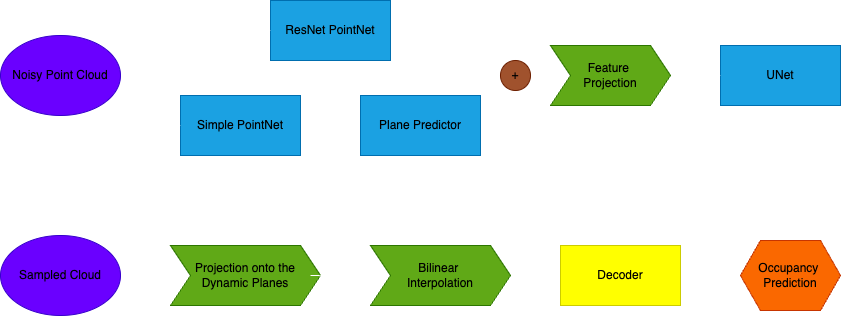

The diagram above was exported from draw.io. Its source (the exported page's mxGraphModel, read from the mxfile embedded in the PNG):
<mxGraphModel dx="1368" dy="911" grid="1" gridSize="10" guides="1" tooltips="1" connect="1" arrows="1" fold="1" page="1" pageScale="1" pageWidth="827" pageHeight="1169" math="0" shadow="0">
  <root>
    <mxCell id="0" />
    <mxCell id="1" parent="0" />
    <mxCell id="Gu6_i3hfGFWxAhdbxtKn-35" style="edgeStyle=orthogonalEdgeStyle;rounded=0;orthogonalLoop=1;jettySize=auto;html=1;exitX=1;exitY=0.5;exitDx=0;exitDy=0;entryX=0.5;entryY=0;entryDx=0;entryDy=0;" edge="1" parent="1" source="Gu6_i3hfGFWxAhdbxtKn-1" target="Gu6_i3hfGFWxAhdbxtKn-28">
      <mxGeometry relative="1" as="geometry" />
    </mxCell>
    <mxCell id="Gu6_i3hfGFWxAhdbxtKn-1" value="ResNet PointNet" style="rounded=0;whiteSpace=wrap;html=1;fillColor=#1ba1e2;fontColor=#000000;strokeColor=#006EAF;" vertex="1" parent="1">
      <mxGeometry x="300" y="255" width="120" height="60" as="geometry" />
    </mxCell>
    <mxCell id="Gu6_i3hfGFWxAhdbxtKn-7" style="edgeStyle=orthogonalEdgeStyle;rounded=0;orthogonalLoop=1;jettySize=auto;html=1;exitX=1;exitY=0.5;exitDx=0;exitDy=0;entryX=0;entryY=0.5;entryDx=0;entryDy=0;" edge="1" parent="1" source="Gu6_i3hfGFWxAhdbxtKn-2" target="Gu6_i3hfGFWxAhdbxtKn-3">
      <mxGeometry relative="1" as="geometry" />
    </mxCell>
    <mxCell id="Gu6_i3hfGFWxAhdbxtKn-2" value="Simple PointNet" style="rounded=0;whiteSpace=wrap;html=1;fillColor=#1ba1e2;strokeColor=#006EAF;fontColor=#000000;" vertex="1" parent="1">
      <mxGeometry x="210" y="350" width="120" height="60" as="geometry" />
    </mxCell>
    <mxCell id="Gu6_i3hfGFWxAhdbxtKn-34" style="edgeStyle=orthogonalEdgeStyle;rounded=0;orthogonalLoop=1;jettySize=auto;html=1;exitX=1;exitY=0.5;exitDx=0;exitDy=0;entryX=0.5;entryY=0;entryDx=0;entryDy=0;" edge="1" parent="1" source="Gu6_i3hfGFWxAhdbxtKn-3" target="Gu6_i3hfGFWxAhdbxtKn-24">
      <mxGeometry relative="1" as="geometry" />
    </mxCell>
    <mxCell id="Gu6_i3hfGFWxAhdbxtKn-36" style="edgeStyle=orthogonalEdgeStyle;rounded=0;orthogonalLoop=1;jettySize=auto;html=1;exitX=1;exitY=0.5;exitDx=0;exitDy=0;entryX=0.5;entryY=1;entryDx=0;entryDy=0;" edge="1" parent="1" source="Gu6_i3hfGFWxAhdbxtKn-3" target="Gu6_i3hfGFWxAhdbxtKn-28">
      <mxGeometry relative="1" as="geometry" />
    </mxCell>
    <mxCell id="Gu6_i3hfGFWxAhdbxtKn-3" value="Plane Predictor" style="rounded=0;whiteSpace=wrap;html=1;fillColor=#1ba1e2;fontColor=#000000;strokeColor=#006EAF;" vertex="1" parent="1">
      <mxGeometry x="390" y="350" width="120" height="60" as="geometry" />
    </mxCell>
    <mxCell id="Gu6_i3hfGFWxAhdbxtKn-12" style="edgeStyle=orthogonalEdgeStyle;rounded=0;orthogonalLoop=1;jettySize=auto;html=1;exitX=1;exitY=0.5;exitDx=0;exitDy=0;" edge="1" parent="1">
      <mxGeometry relative="1" as="geometry">
        <mxPoint x="600" y="330" as="targetPoint" />
        <mxPoint x="560" y="330" as="sourcePoint" />
      </mxGeometry>
    </mxCell>
    <mxCell id="Gu6_i3hfGFWxAhdbxtKn-8" style="edgeStyle=orthogonalEdgeStyle;rounded=0;orthogonalLoop=1;jettySize=auto;html=1;exitX=1;exitY=0.5;exitDx=0;exitDy=0;entryX=0;entryY=0.5;entryDx=0;entryDy=0;" edge="1" parent="1" source="Gu6_i3hfGFWxAhdbxtKn-6" target="Gu6_i3hfGFWxAhdbxtKn-2">
      <mxGeometry relative="1" as="geometry" />
    </mxCell>
    <mxCell id="Gu6_i3hfGFWxAhdbxtKn-9" style="edgeStyle=orthogonalEdgeStyle;rounded=0;orthogonalLoop=1;jettySize=auto;html=1;exitX=1;exitY=0.5;exitDx=0;exitDy=0;entryX=0;entryY=0.5;entryDx=0;entryDy=0;" edge="1" parent="1" source="Gu6_i3hfGFWxAhdbxtKn-6" target="Gu6_i3hfGFWxAhdbxtKn-1">
      <mxGeometry relative="1" as="geometry">
        <Array as="points">
          <mxPoint x="180" y="330" />
          <mxPoint x="180" y="285" />
        </Array>
      </mxGeometry>
    </mxCell>
    <mxCell id="Gu6_i3hfGFWxAhdbxtKn-6" value="Noisy Point Cloud" style="ellipse;whiteSpace=wrap;html=1;fillColor=#6a00ff;strokeColor=#3700CC;fontColor=#000000;" vertex="1" parent="1">
      <mxGeometry x="30" y="290" width="120" height="80" as="geometry" />
    </mxCell>
    <mxCell id="Gu6_i3hfGFWxAhdbxtKn-23" style="edgeStyle=orthogonalEdgeStyle;rounded=0;orthogonalLoop=1;jettySize=auto;html=1;exitX=0.5;exitY=1;exitDx=0;exitDy=0;entryX=0.5;entryY=0;entryDx=0;entryDy=0;" edge="1" parent="1" source="Gu6_i3hfGFWxAhdbxtKn-14" target="Gu6_i3hfGFWxAhdbxtKn-25">
      <mxGeometry relative="1" as="geometry">
        <mxPoint x="520" y="500" as="targetPoint" />
        <Array as="points">
          <mxPoint x="810" y="480" />
          <mxPoint x="470" y="480" />
        </Array>
      </mxGeometry>
    </mxCell>
    <mxCell id="Gu6_i3hfGFWxAhdbxtKn-14" value="UNet" style="rounded=0;whiteSpace=wrap;html=1;fillColor=#1ba1e2;fontColor=#000000;strokeColor=#006EAF;" vertex="1" parent="1">
      <mxGeometry x="750" y="300" width="120" height="60" as="geometry" />
    </mxCell>
    <mxCell id="Gu6_i3hfGFWxAhdbxtKn-20" style="edgeStyle=orthogonalEdgeStyle;rounded=0;orthogonalLoop=1;jettySize=auto;html=1;exitX=1;exitY=0.5;exitDx=0;exitDy=0;" edge="1" parent="1" source="Gu6_i3hfGFWxAhdbxtKn-18" target="Gu6_i3hfGFWxAhdbxtKn-24">
      <mxGeometry relative="1" as="geometry">
        <mxPoint x="220" y="530" as="targetPoint" />
      </mxGeometry>
    </mxCell>
    <mxCell id="Gu6_i3hfGFWxAhdbxtKn-18" value="Sampled Cloud" style="ellipse;whiteSpace=wrap;html=1;fillColor=#6a00ff;fontColor=#000000;strokeColor=#3700CC;" vertex="1" parent="1">
      <mxGeometry x="30" y="490" width="120" height="80" as="geometry" />
    </mxCell>
    <mxCell id="Gu6_i3hfGFWxAhdbxtKn-24" value="Projection onto the Dynamic Planes" style="shape=step;perimeter=stepPerimeter;whiteSpace=wrap;html=1;fixedSize=1;fillColor=#60a917;fontColor=#000000;strokeColor=#2D7600;" vertex="1" parent="1">
      <mxGeometry x="200" y="500" width="150" height="60" as="geometry" />
    </mxCell>
    <mxCell id="Gu6_i3hfGFWxAhdbxtKn-30" style="edgeStyle=orthogonalEdgeStyle;rounded=0;orthogonalLoop=1;jettySize=auto;html=1;exitX=1;exitY=0.5;exitDx=0;exitDy=0;entryX=0;entryY=0.5;entryDx=0;entryDy=0;" edge="1" parent="1" source="Gu6_i3hfGFWxAhdbxtKn-25" target="Gu6_i3hfGFWxAhdbxtKn-29">
      <mxGeometry relative="1" as="geometry" />
    </mxCell>
    <mxCell id="Gu6_i3hfGFWxAhdbxtKn-27" style="edgeStyle=orthogonalEdgeStyle;rounded=0;orthogonalLoop=1;jettySize=auto;html=1;exitX=1;exitY=0.5;exitDx=0;exitDy=0;entryX=0;entryY=0.5;entryDx=0;entryDy=0;" edge="1" parent="1" source="Gu6_i3hfGFWxAhdbxtKn-26" target="Gu6_i3hfGFWxAhdbxtKn-14">
      <mxGeometry relative="1" as="geometry" />
    </mxCell>
    <mxCell id="Gu6_i3hfGFWxAhdbxtKn-26" value="Feature&amp;nbsp;&lt;div&gt;Projection&lt;/div&gt;" style="shape=step;perimeter=stepPerimeter;whiteSpace=wrap;html=1;fixedSize=1;fillColor=#60a917;fontColor=#000000;strokeColor=#2D7600;" vertex="1" parent="1">
      <mxGeometry x="580" y="300" width="120" height="60" as="geometry" />
    </mxCell>
    <mxCell id="Gu6_i3hfGFWxAhdbxtKn-28" value="+" style="ellipse;whiteSpace=wrap;html=1;aspect=fixed;fontColor=#000000;fillColor=#a0522d;strokeColor=#6D1F00;" vertex="1" parent="1">
      <mxGeometry x="530" y="315" width="30" height="30" as="geometry" />
    </mxCell>
    <mxCell id="Gu6_i3hfGFWxAhdbxtKn-33" value="" style="edgeStyle=orthogonalEdgeStyle;rounded=0;orthogonalLoop=1;jettySize=auto;html=1;" edge="1" parent="1" source="Gu6_i3hfGFWxAhdbxtKn-29" target="Gu6_i3hfGFWxAhdbxtKn-31">
      <mxGeometry relative="1" as="geometry" />
    </mxCell>
    <mxCell id="Gu6_i3hfGFWxAhdbxtKn-29" value="Decoder" style="rounded=0;whiteSpace=wrap;html=1;fontColor=#000000;fillColor=#FFFF00;strokeColor=#CCCC00;" vertex="1" parent="1">
      <mxGeometry x="590" y="500" width="120" height="60" as="geometry" />
    </mxCell>
    <mxCell id="Gu6_i3hfGFWxAhdbxtKn-31" value="Occupancy&amp;nbsp;&lt;div&gt;Prediction&lt;/div&gt;" style="shape=hexagon;perimeter=hexagonPerimeter2;whiteSpace=wrap;html=1;fixedSize=1;fillColor=#fa6800;fontColor=#000000;strokeColor=#C73500;" vertex="1" parent="1">
      <mxGeometry x="770" y="495" width="100" height="70" as="geometry" />
    </mxCell>
    <mxCell id="Gu6_i3hfGFWxAhdbxtKn-32" value="" style="edgeStyle=orthogonalEdgeStyle;rounded=0;orthogonalLoop=1;jettySize=auto;html=1;exitX=1;exitY=0.5;exitDx=0;exitDy=0;entryX=0;entryY=0.5;entryDx=0;entryDy=0;" edge="1" parent="1" target="Gu6_i3hfGFWxAhdbxtKn-25">
      <mxGeometry relative="1" as="geometry">
        <mxPoint x="340" y="530" as="sourcePoint" />
        <mxPoint x="470" y="530" as="targetPoint" />
      </mxGeometry>
    </mxCell>
    <mxCell id="Gu6_i3hfGFWxAhdbxtKn-25" value="Bilinear&amp;nbsp;&lt;div&gt;Interpolation&lt;/div&gt;" style="shape=step;perimeter=stepPerimeter;whiteSpace=wrap;html=1;fixedSize=1;fillColor=#60a917;fontColor=#000000;strokeColor=#2D7600;" vertex="1" parent="1">
      <mxGeometry x="400" y="500" width="140" height="60" as="geometry" />
    </mxCell>
  </root>
</mxGraphModel>